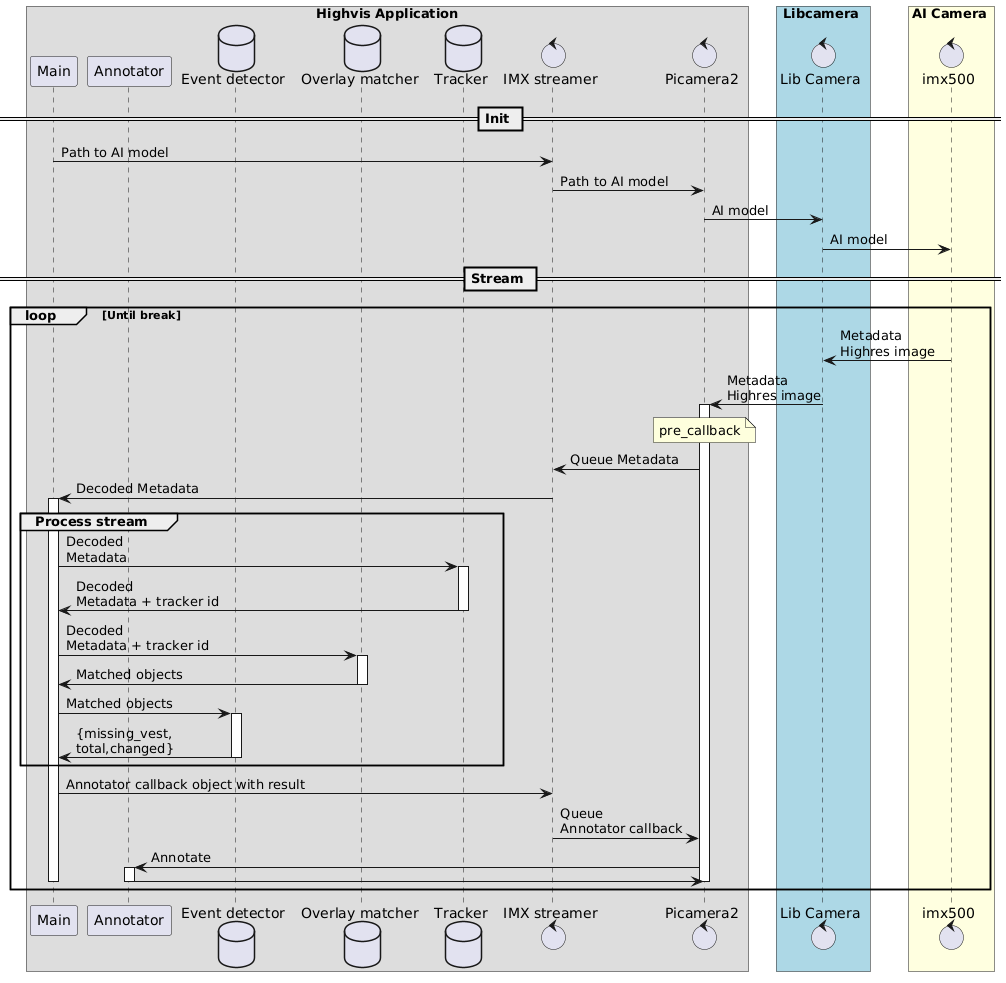

The diagram above was rendered by PlantUML. Its source (embedded in the PNG):
@startuml
box "Highvis Application"
    participant "Main"              as highvis_main
    participant "Annotator"         as annotator
    database    "Event detector"    as event_detector
    database    "Overlay matcher"   as object_matcher
    database    "Tracker"           as tracker
    control     "IMX streamer"      as imx_frames
    control     "Picamera2"         as picam2
end box

box Libcamera #LightBlue
    control     "Lib Camera"     as libcamera
end Box

box AI Camera #LightYellow
control     imx500     as imx500_hw
end Box

== Init ==
highvis_main -> imx_frames : Path to AI model
imx_frames -> picam2: Path to AI model
picam2 -> libcamera: AI model
libcamera -> imx500_hw: AI model

== Stream ==

loop Until break
    imx500_hw -> libcamera : Metadata\nHighres image
    libcamera -> picam2 : Metadata\nHighres image
    activate picam2
        note over picam2: pre_callback
        picam2 -> imx_frames : Queue Metadata
        imx_frames -> highvis_main : Decoded Metadata
        group Process stream
            activate highvis_main

                highvis_main -> tracker : Decoded\nMetadata
                activate tracker
                    highvis_main <- tracker : Decoded\nMetadata + tracker id
                deactivate tracker

                highvis_main -> object_matcher : Decoded\nMetadata + tracker id
                activate object_matcher
                    highvis_main <- object_matcher : Matched objects
                deactivate object_matcher

                highvis_main -> event_detector : Matched objects
                activate event_detector
                    highvis_main <- event_detector : {missing_vest,\ntotal,changed}
                deactivate event_detector
            end
                imx_frames <- highvis_main : Annotator callback object with result
                picam2 <- imx_frames : Queue\nAnnotator callback 

                picam2 -> annotator: Annotate
                activate annotator
                picam2 <- annotator
                deactivate annotator

            deactivate highvis_main
        
    deactivate picam2
end

@enduml